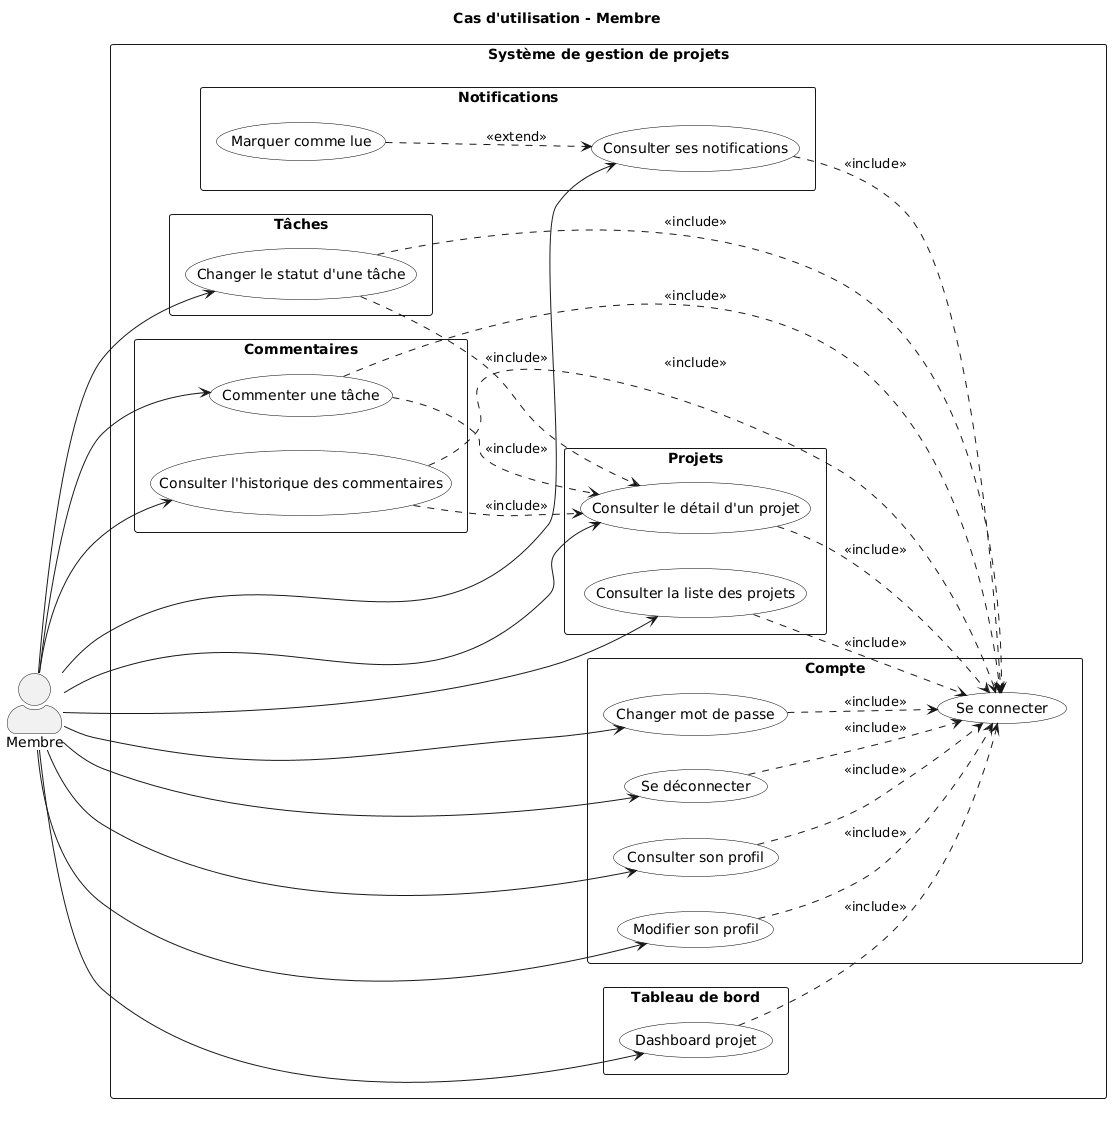

The diagram above was rendered by PlantUML. Its source (embedded in the PNG):
@startuml
title Cas d'utilisation - Membre

left to right direction

skinparam shadowing false
skinparam packageStyle rectangle
skinparam actorStyle awesome

skinparam usecase {
    BackgroundColor White
    BorderColor Black
}

actor "Membre" as Membre

rectangle "Système de gestion de projets" {

    package "Compte" {
        usecase "Se connecter" as UC01
        usecase "Se déconnecter" as UC02
        usecase "Consulter son profil" as UC03
        usecase "Modifier son profil" as UC04
        usecase "Changer mot de passe" as UC05
    }

    package "Projets" {
        usecase "Consulter la liste des projets" as UC13
        usecase "Consulter le détail d'un projet" as UC16
    }

    package "Tâches" {
        usecase "Changer le statut d'une tâche" as UC24
    }

    package "Commentaires" {
        usecase "Commenter une tâche" as UC30
        usecase "Consulter l'historique des commentaires" as UC32
    }

    package "Notifications" {
        usecase "Consulter ses notifications" as UC33
        usecase "Marquer comme lue" as UC34
    }

    package "Tableau de bord" {
        usecase "Dashboard projet" as UC41
    }
}

Membre --> UC02
Membre --> UC03
Membre --> UC04
Membre --> UC05
Membre --> UC13
Membre --> UC16
Membre --> UC24
Membre --> UC30
Membre --> UC32
Membre --> UC33
Membre --> UC41

UC02 ..> UC01 : <<include>>
UC03 ..> UC01 : <<include>>
UC04 ..> UC01 : <<include>>
UC05 ..> UC01 : <<include>>
UC13 ..> UC01 : <<include>>
UC16 ..> UC01 : <<include>>

UC24 ..> UC01 : <<include>>
UC24 ..> UC16 : <<include>>

UC30 ..> UC01 : <<include>>
UC30 ..> UC16 : <<include>>

UC32 ..> UC01 : <<include>>
UC32 ..> UC16 : <<include>>

UC33 ..> UC01 : <<include>>
UC34 ..> UC33 : <<extend>>
UC41 ..> UC01 : <<include>>
@enduml